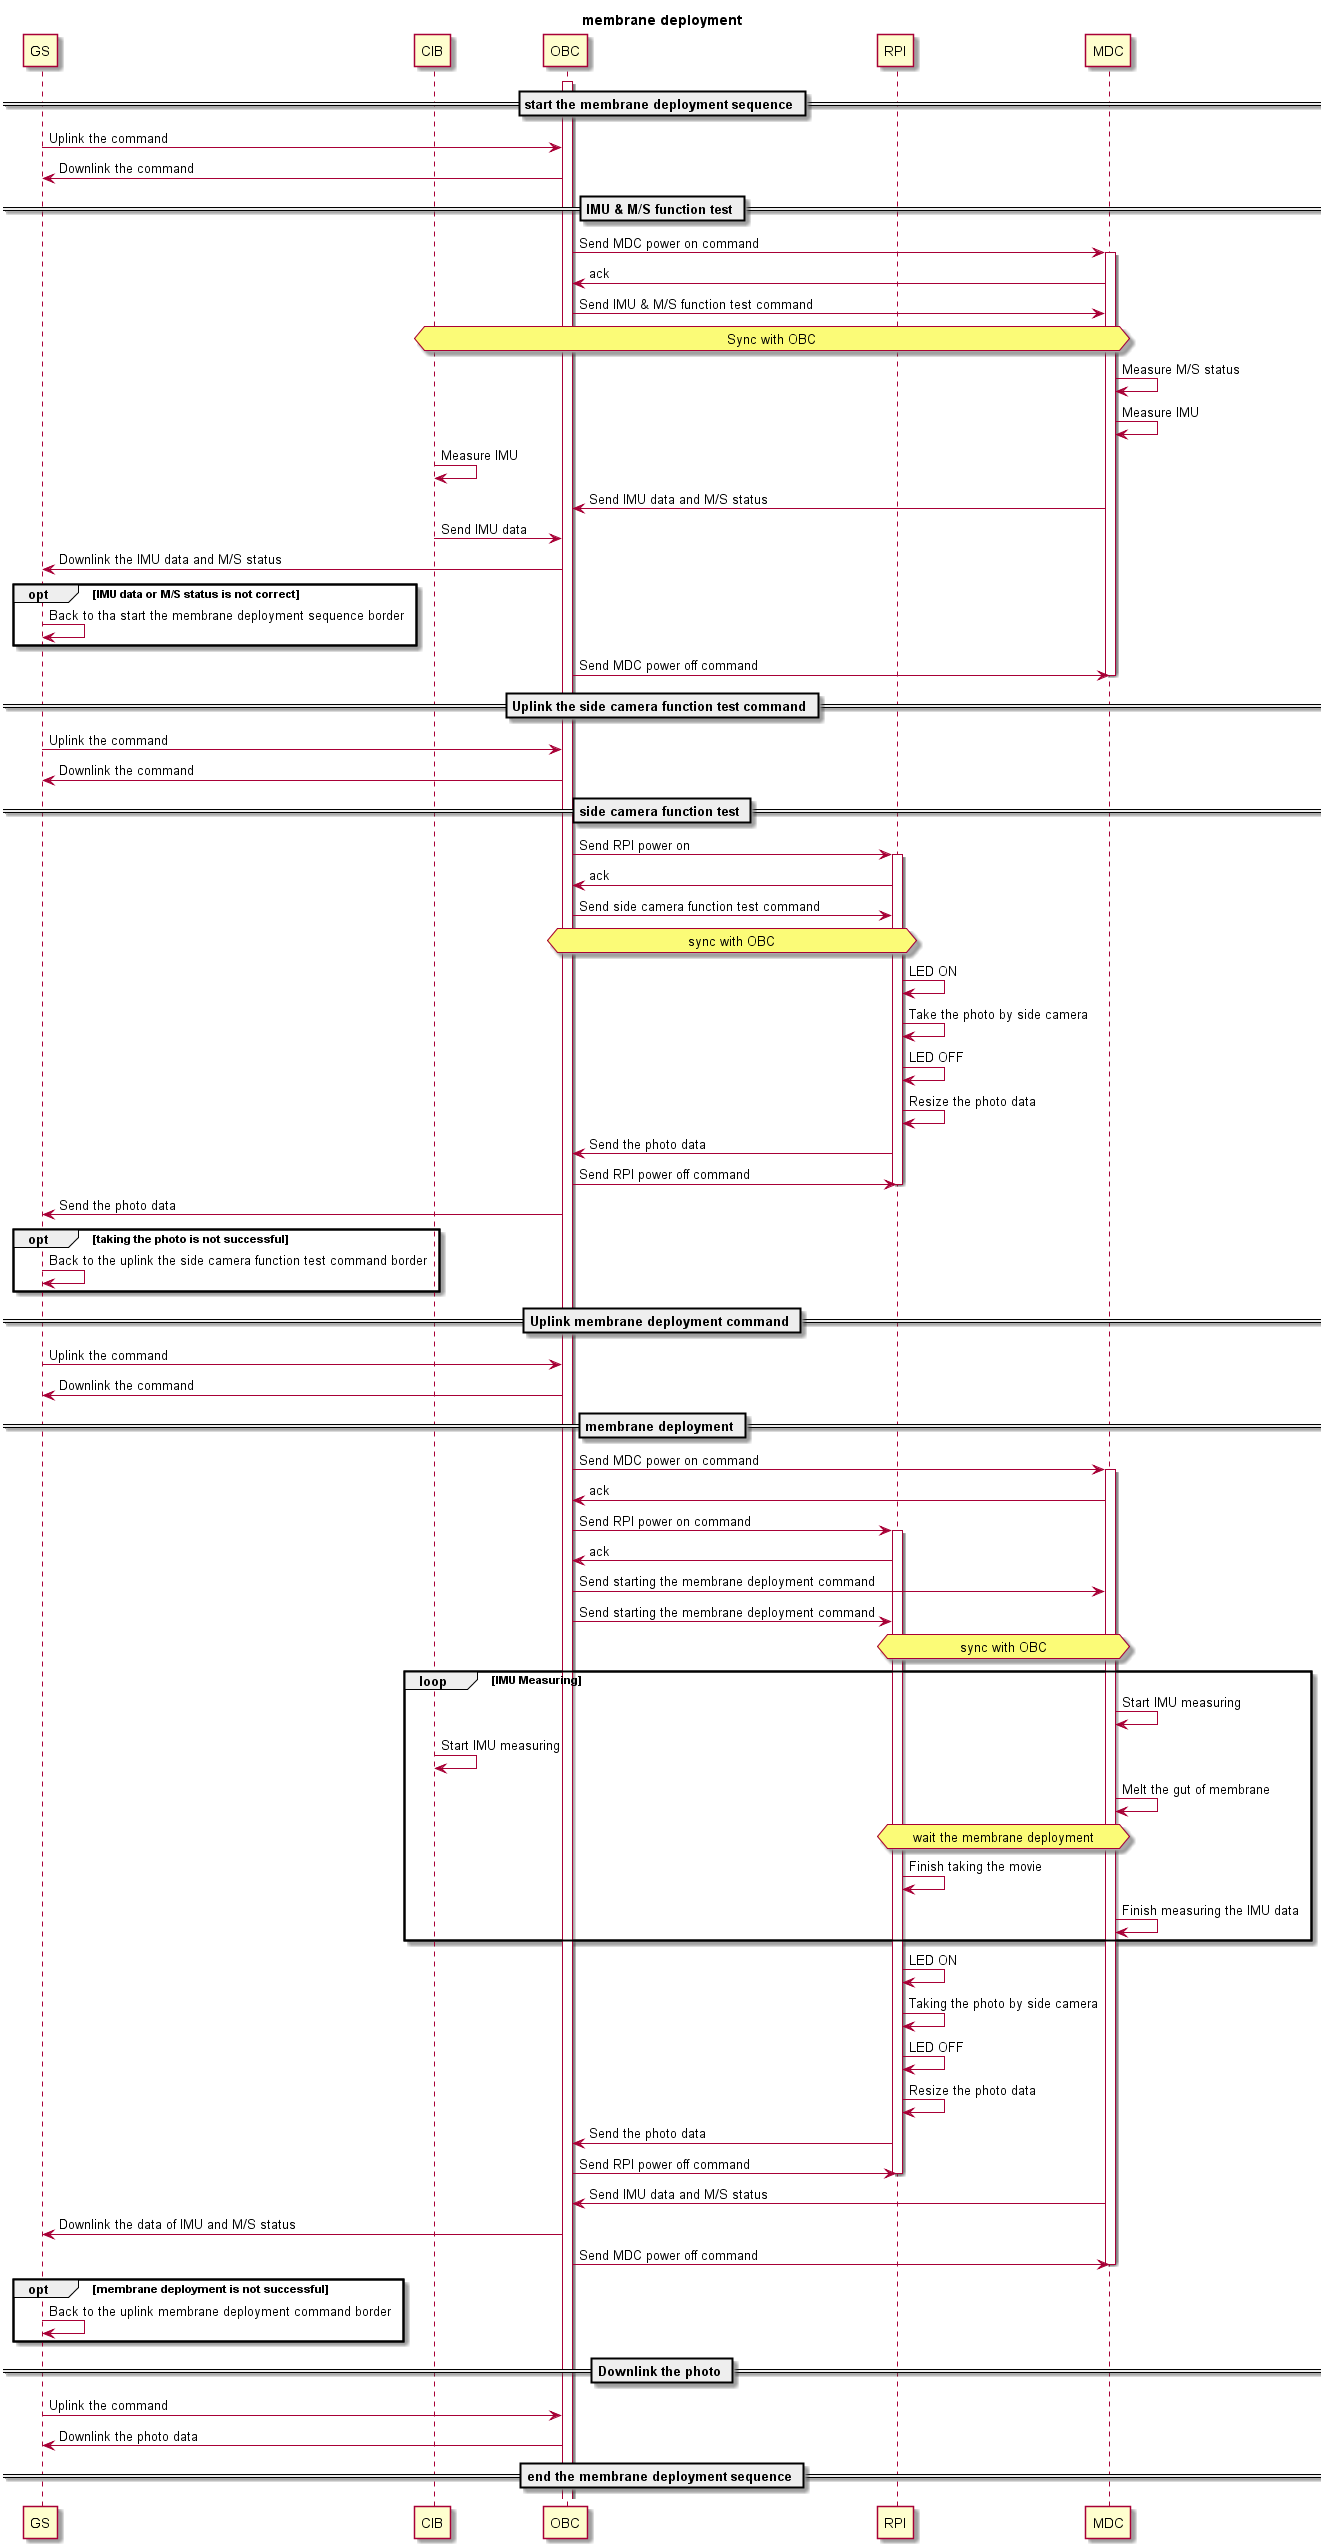

The diagram above was rendered by PlantUML. Its source (embedded in the PNG):
@startuml
title membrane deployment

participant GS
participant CIB
participant OBC
participant RPI
participant MDC

== start the membrane deployment sequence ==
activate OBC
GS -> OBC: Uplink the command 
OBC -> GS: Downlink the command 

== IMU & M/S function test ==
OBC -> MDC         : Send MDC power on command
activate MDC
MDC  -> OBC        : ack
OBC -> MDC         : Send IMU & M/S function test command
hnote over CIB,MDC : Sync with OBC
MDC -> MDC : Measure M/S status
MDC -> MDC : Measure IMU
CIB -> CIB : Measure IMU
MDC -> OBC        : Send IMU data and M/S status
CIB -> OBC : Send IMU data
OBC -> GS  : Downlink the IMU data and M/S status
opt IMU data or M/S status is not correct
    GS -> GS : Back to tha start the membrane deployment sequence border
end
OBC -> MDC         : Send MDC power off command
deactivate MDC

== Uplink the side camera function test command ==
GS -> OBC  : Uplink the command
OBC -> GS  : Downlink the command

== side camera function test ==
OBC -> RPI             : Send RPI power on
activate RPI
RPI -> OBC             : ack
OBC -> RPI             : Send side camera function test command
hnote over OBC,RPI          : sync with OBC
RPI -> RPI          : LED ON
RPI -> RPI          : Take the photo by side camera
RPI -> RPI          : LED OFF
RPI -> RPI          : Resize the photo data
RPI -> OBC             : Send the photo data
OBC -> RPI             : Send RPI power off command
deactivate RPI
OBC -> GS  : Send the photo data
opt taking the photo is not successful
    GS -> GS : Back to the uplink the side camera function test command border
end

== Uplink membrane deployment command ==
GS -> OBC  : Uplink the command
OBC -> GS  : Downlink the command

== membrane deployment ==
OBC -> MDC         : Send MDC power on command
activate MDC
MDC -> OBC         : ack
OBC -> RPI             : Send RPI power on command
activate RPI
RPI -> OBC             : ack
OBC -> MDC         : Send starting the membrane deployment command
OBC -> RPI             : Send starting the membrane deployment command
hnote over MDC, RPI     : sync with OBC
loop IMU Measuring
MDC -> MDC        : Start IMU measuring
CIB -> CIB  : Start IMU measuring
MDC -> MDC        : Melt the gut of membrane
hnote over RPI,MDC      : wait the membrane deployment
RPI -> RPI          : Finish taking the movie
MDC -> MDC        : Finish measuring the IMU data
end
RPI -> RPI : LED ON
RPI -> RPI          : Taking the photo by side camera
RPI -> RPI          : LED OFF
RPI -> RPI          : Resize the photo data
RPI -> OBC             : Send the photo data
OBC -> RPI             : Send RPI power off command
deactivate RPI
MDC -> OBC         : Send IMU data and M/S status
OBC -> GS  : Downlink the data of IMU and M/S status
OBC -> MDC         : Send MDC power off command
deactivate MDC
opt membrane deployment is not successful
    GS -> GS : Back to the uplink membrane deployment command border
end

== Downlink the photo ==
GS -> OBC  : Uplink the command
OBC -> GS  : Downlink the photo data

== end the membrane deployment sequence ==
@enduml